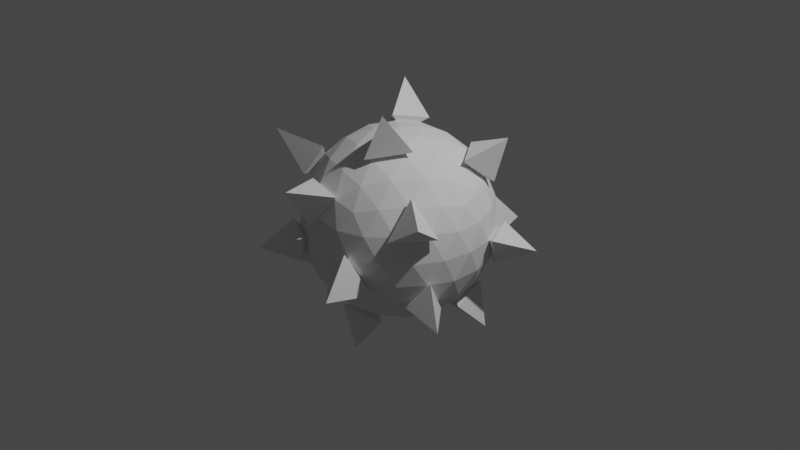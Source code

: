 # Source: spiked_ball.blend  (saved by Blender 2.80.75; exported with 4.5.12 LTS)
import bpy
from mathutils import Matrix  # noqa: F401  (used for matrix-valued properties, if any)

bpy.ops.wm.read_factory_settings(use_empty=True)
scene = bpy.context.scene
scene.name = 'Scene'

# ---- collections
col_collection = bpy.data.collections.new('Collection'); scene.collection.children.link(col_collection)

# ---- world
world_world = bpy.data.worlds.new('World'); scene.world = world_world
world_world.use_nodes = True; world_world.node_tree.nodes.clear()
_N = world_world.node_tree.nodes; _L = world_world.node_tree.links
n0 = _N.new('ShaderNodeOutputWorld'); n0.name = 'World Output'; n0.location = (300, 300)
n1 = _N.new('ShaderNodeBackground'); n1.name = 'Background'; n1.location = (10, 300)
n1.inputs[0].default_value = (0.05088, 0.05088, 0.05088, 1.0)
_L.new(n1.outputs[0], n0.inputs[0])
n0.is_active_output = True
world_world.color = (0.05088, 0.05088, 0.05088)
world_world.use_sun_shadow = False
world_world.sun_shadow_jitter_overblur = 0.0

# ---- cameras
cam_camera = bpy.data.cameras.new('Camera')
cam_camera.clip_end = 100.0
cam_camera.ortho_scale = 7.314

# ---- lights
light_light = bpy.data.lights.new('Light', 'POINT')
light_light.transmission_factor = 0.0
light_light.energy = 1000.0
light_light.shadow_soft_size = 0.1
light_light.shadow_maximum_resolution = 0.006
light_light.use_absolute_resolution = True

# ---- meshes
me_icosphere = bpy.data.meshes.new('Icosphere')
me_icosphere.from_pydata([(0.0, 0.0, -1.0), (0.7236, -0.5257, -0.4472), (-0.2764, -0.8506, -0.4472), (-0.8944, 0.0, -0.4472), (-0.2764, 0.8506, -0.4472), (0.7236, 0.5257, -0.4472), (0.2764, -0.8506, 0.4472), (-0.7236, -0.5257, 0.4472), (-0.7236, 0.5257, 0.4472), (0.2764, 0.8506, 0.4472), (0.8944, 0.0, 0.4472), (0.0, 0.0, 1.0), (-0.2328, -0.7166, -0.6575), (-0.1625, -0.5, -0.8507), (-0.07761, -0.2389, -0.9679), (0.2032, -0.1476, -0.9679), (0.4253, -0.309, -0.8507), (0.6095, -0.4429, -0.6575), (0.5319, -0.6817, -0.5023), (0.2629, -0.809, -0.5257), (-0.02964, -0.8642, -0.5023), (0.8127, 0.2952, -0.5023), (0.8506, 0.0, -0.5257), (0.8127, -0.2952, -0.5023), (0.2032, 0.1476, -0.9679), (0.4253, 0.309, -0.8507), (0.6095, 0.4429, -0.6575), (-0.7534, 0.0, -0.6575), (-0.5257, 0.0, -0.8507), (-0.2511, 0.0, -0.9679), (-0.484, -0.7166, -0.5023), (-0.6882, -0.5, -0.5257), (-0.8311, -0.2389, -0.5023), (-0.2328, 0.7166, -0.6575), (-0.1625, 0.5, -0.8507), (-0.07761, 0.2389, -0.9679), (-0.8311, 0.2389, -0.5023), (-0.6882, 0.5, -0.5257), (-0.484, 0.7166, -0.5023), (-0.02964, 0.8642, -0.5023), (0.2629, 0.809, -0.5257), (0.5319, 0.6817, -0.5023), (0.9566, -0.1476, 0.2511), (0.9511, -0.309, -1.752e-08), (0.8607, -0.4429, -0.2512), (0.8607, 0.4429, -0.2512), (0.9511, 0.309, 1.752e-08), (0.9566, 0.1476, 0.2511), (0.1552, -0.9554, 0.2512), (0.0, -1.0, -1.752e-08), (-0.1552, -0.9554, -0.2512), (0.6872, -0.6817, -0.2512), (0.5878, -0.809, 1.752e-08), (0.436, -0.8642, 0.2512), (-0.8607, -0.4429, 0.2512), (-0.9511, -0.309, -1.752e-08), (-0.9566, -0.1476, -0.2511), (-0.436, -0.8642, -0.2512), (-0.5878, -0.809, 1.752e-08), (-0.6872, -0.6817, 0.2512), (-0.6872, 0.6817, 0.2512), (-0.5878, 0.809, -1.752e-08), (-0.436, 0.8642, -0.2512), (-0.9566, 0.1476, -0.2511), (-0.9511, 0.309, 1.752e-08), (-0.8607, 0.4429, 0.2512), (0.436, 0.8642, 0.2512), (0.5878, 0.809, -1.752e-08), (0.6872, 0.6817, -0.2512), (-0.1552, 0.9554, -0.2512), (0.0, 1.0, 1.752e-08), (0.1552, 0.9554, 0.2512), (0.8311, -0.2389, 0.5023), (0.6882, -0.5, 0.5257), (0.484, -0.7166, 0.5023), (0.02964, -0.8642, 0.5023), (-0.2629, -0.809, 0.5257), (-0.5319, -0.6817, 0.5023), (-0.8127, -0.2952, 0.5023), (-0.8506, 0.0, 0.5257), (-0.8127, 0.2952, 0.5023), (-0.5319, 0.6817, 0.5023), (-0.2629, 0.809, 0.5257), (0.02964, 0.8642, 0.5023), (0.484, 0.7166, 0.5023), (0.6882, 0.5, 0.5257), (0.8311, 0.2389, 0.5023), (0.07761, -0.2389, 0.9679), (0.1625, -0.5, 0.8507), (0.2328, -0.7166, 0.6575), (0.7534, 0.0, 0.6575), (0.5257, 0.0, 0.8507), (0.2511, 0.0, 0.9679), (-0.2032, -0.1476, 0.9679), (-0.4253, -0.309, 0.8507), (-0.6095, -0.4429, 0.6575), (-0.2032, 0.1476, 0.9679), (-0.4253, 0.309, 0.8507), (-0.6095, 0.4429, 0.6575), (0.07761, 0.2389, 0.9679), (0.1625, 0.5, 0.8507), (0.2328, 0.7166, 0.6575), (0.3618, 0.2629, 0.8944), (0.6382, 0.2629, 0.7236), (0.4472, 0.5257, 0.7236), (-0.1382, 0.4253, 0.8944), (-0.05279, 0.6882, 0.7236), (-0.3618, 0.5878, 0.7236), (-0.4472, 0.0, 0.8944), (-0.6708, 0.1625, 0.7236), (-0.6708, -0.1625, 0.7236), (-0.1382, -0.4253, 0.8944), (-0.3618, -0.5878, 0.7236), (-0.05279, -0.6882, 0.7236), (0.3618, -0.2629, 0.8944), (0.4472, -0.5257, 0.7236), (0.6382, -0.2629, 0.7236), (0.8618, 0.4253, 0.2764), (0.809, 0.5878, 0.0), (0.6708, 0.6882, 0.2764), (-0.1382, 0.9511, 0.2764), (-0.309, 0.9511, -4.92e-07), (-0.4472, 0.8506, 0.2764), (-0.9472, 0.1625, 0.2764), (-1.0, -3.608e-07, 6.232e-07), (-0.9472, -0.1625, 0.2764), (-0.4472, -0.8506, 0.2764), (-0.309, -0.9511, -7.872e-07), (-0.1382, -0.9511, 0.2764), (0.6708, -0.6882, 0.2764), (0.809, -0.5878, -1.902e-06), (0.8618, -0.4253, 0.2764), (0.309, 0.9511, -2.615e-14), (0.4472, 0.8506, -0.2764), (0.1382, 0.9511, -0.2764), (-0.809, 0.5878, -7.845e-14), (-0.6708, 0.6882, -0.2764), (-0.8618, 0.4253, -0.2764), (-0.809, -0.5878, 8.031e-14), (-0.8618, -0.4253, -0.2764), (-0.6708, -0.6882, -0.2764), (0.309, -0.9511, 2.802e-14), (0.1382, -0.9511, -0.2764), (0.4472, -0.8506, -0.2764), (1.0, 0.0, 0.0), (0.9472, -0.1625, -0.2764), (0.9472, 0.1625, -0.2764), (0.3618, 0.5878, -0.7236), (0.1382, 0.4253, -0.8944), (0.05279, 0.6882, -0.7236), (-0.4472, 0.5257, -0.7236), (-0.3618, 0.2629, -0.8944), (-0.6382, 0.2629, -0.7236), (-0.6382, -0.2629, -0.7236), (-0.3618, -0.2629, -0.8944), (-0.4472, -0.5257, -0.7236), (0.6708, 0.1625, -0.7236), (0.6708, -0.1625, -0.7236), (0.4472, -7.38e-07, -0.8944), (0.05279, -0.6882, -0.7236), (0.1382, -0.4253, -0.8944), (0.3618, -0.5878, -0.7236), (-1.014, 0.3264, -0.0792), (-0.878, 0.5271, 0.2975), (-1.008, 0.1065, 0.3354), (-0.1901, 0.08963, 1.046), (-0.5233, 0.3317, 0.8696), (-0.09265, 0.5062, 0.9353), (0.6916, 0.2013, 0.7902), (0.4052, 0.5956, 0.7902), (0.7666, 0.557, 0.4934), (-0.3261, 0.2369, -0.9911), (-0.7406, 0.2369, -0.7349), (-0.4542, 0.6312, -0.7349), (0.3824, 0.3264, -0.942), (0.6588, 0.5271, -0.6523), (0.7507, 0.1065, -0.7514), (0.8987, 0.4636, -0.3388), (1.034, 0.2629, 0.03794), (0.8211, 0.681, 0.03794), (0.6738, -0.7908, 0.2529), (0.6999, -0.5085, 0.6269), (0.9603, -0.3965, 0.2529), (0.8606, -0.2528, -0.5733), (0.7269, -0.5986, -0.4907), (0.9325, -0.4743, -0.1965), (-0.2284, -0.576, -0.8696), (-0.1011, -0.1843, -1.046), (0.2226, -0.464, -0.9353), (-0.6756, -0.576, -0.5932), (-0.8899, -0.1843, -0.558), (-0.9361, -0.464, -0.2192), (-0.5928, -0.4743, 0.7462), (-0.7639, -0.5986, 0.4307), (-0.8976, -0.2528, 0.5133), (0.02649, -0.2085, 1.046), (0.1538, -0.6002, 0.8696), (0.4528, -0.2445, 0.9353), (0.0734, -1.014, -0.3318), (0.5369, -0.8639, -0.3318), (0.3296, -1.014, 0.08275), (-0.4545, -0.9033, -0.3388), (-0.6822, -0.8206, 0.03794), (-0.264, -1.034, 0.03794), (0.09975, -0.9033, 0.558), (-0.339, -0.8206, 0.5932), (-0.152, -1.034, 0.2192), (-0.5476, 0.7104, -0.5733), (-0.2362, 0.9115, -0.4907), (-0.4756, 0.9318, -0.1966), (0.5369, 0.8639, -0.3318), (0.0734, 1.014, -0.3318), (0.3296, 1.014, 0.08275), (-0.3296, 1.015, -0.08275), (-0.5369, 0.8639, 0.3318), (-0.0734, 1.014, 0.3318), (-1.113, -0.6479, 0.8407), (-1.341, 0.4419, 0.2544), (-1.155, -0.5682, -0.6328), (-0.5881, 1.177, -0.5796), (-0.7034, 0.5111, -1.138), (-0.04921, -0.5682, -1.316), (-0.6479, -1.274, -0.119), (0.4347, -1.338, -0.2687), (-0.1833, -1.274, 0.6328), (1.08, -0.7845, 0.522), (1.168, -0.6067, -0.5796), (0.8272, 0.4419, -1.086), (0.4347, 1.338, -0.2687), (-0.4347, 1.338, 0.2687), (-0.3738, 0.4307, 1.316), (0.2942, -0.4886, 1.316), (0.8606, 0.6253, 0.9603), (1.273, 0.6502, -0.119)], [], [(0, 15, 14), (1, 17, 23), (0, 14, 29), (0, 29, 35), (0, 35, 24), (23, 44, 185, 183), (2, 20, 50), (3, 32, 56), (38, 62, 209, 207), (5, 41, 68), (1, 44, 51), (2, 50, 57), (3, 56, 63), (4, 62, 69), (5, 68, 45), (6, 74, 89), (7, 77, 95), (8, 80, 98), (9, 83, 101), (10, 86, 90), (92, 99, 11), (91, 102, 92), (90, 103, 91), (92, 102, 99), (102, 100, 99), (91, 103, 102), (103, 104, 102), (102, 104, 100), (104, 101, 100), (90, 86, 103), (86, 85, 103), (85, 104, 169, 170), (85, 84, 104), (104, 84, 101), (84, 9, 101), (99, 96, 11), (100, 105, 99), (101, 106, 100), (99, 105, 96), (96, 105, 167, 165), (100, 106, 105), (106, 107, 105), (105, 107, 97), (107, 98, 97), (101, 83, 106), (83, 82, 106), (106, 82, 107), (82, 81, 107), (107, 81, 98), (81, 8, 98), (96, 93, 11), (97, 108, 96), (98, 109, 97), (96, 108, 93), (108, 94, 93), (97, 109, 108), (109, 110, 108), (108, 110, 94), (110, 95, 94), (98, 80, 109), (80, 79, 109), (109, 79, 110), (79, 78, 110), (110, 78, 95), (95, 78, 194, 192), (93, 87, 11), (94, 111, 93), (95, 112, 94), (93, 111, 87), (111, 88, 87), (94, 112, 111), (112, 113, 111), (111, 113, 88), (113, 89, 88), (95, 77, 112), (77, 76, 112), (112, 76, 113), (76, 75, 113), (113, 75, 89), (75, 6, 89), (87, 92, 11), (114, 87, 195, 197), (89, 115, 88), (87, 114, 92), (114, 91, 92), (88, 115, 114), (115, 116, 114), (114, 116, 91), (116, 90, 91), (89, 74, 115), (74, 73, 115), (115, 73, 116), (73, 72, 116), (116, 72, 90), (72, 10, 90), (47, 86, 10), (46, 117, 47), (118, 46, 178, 179), (47, 117, 86), (117, 85, 86), (46, 118, 117), (118, 119, 117), (117, 119, 85), (119, 84, 85), (45, 68, 118), (68, 67, 118), (118, 67, 119), (67, 66, 119), (119, 66, 84), (66, 9, 84), (71, 83, 9), (70, 120, 71), (69, 121, 70), (71, 120, 83), (120, 82, 83), (70, 121, 120), (122, 120, 215, 214), (120, 122, 82), (122, 81, 82), (69, 62, 121), (62, 61, 121), (121, 61, 122), (61, 60, 122), (122, 60, 81), (60, 8, 81), (65, 80, 8), (123, 65, 163, 164), (63, 124, 64), (65, 123, 80), (123, 79, 80), (64, 124, 123), (124, 125, 123), (123, 125, 79), (125, 78, 79), (63, 56, 124), (56, 55, 124), (124, 55, 125), (55, 54, 125), (125, 54, 78), (54, 7, 78), (59, 77, 7), (58, 126, 59), (127, 58, 202, 203), (59, 126, 77), (126, 76, 77), (58, 127, 126), (127, 128, 126), (126, 128, 76), (76, 128, 206, 205), (57, 50, 127), (50, 49, 127), (127, 49, 128), (49, 48, 128), (128, 48, 75), (48, 6, 75), (53, 74, 6), (52, 129, 53), (51, 130, 52), (53, 129, 74), (129, 73, 74), (52, 130, 129), (130, 131, 129), (131, 73, 181, 182), (131, 72, 73), (51, 44, 130), (44, 43, 130), (130, 43, 131), (43, 42, 131), (131, 42, 72), (42, 10, 72), (66, 71, 9), (67, 132, 66), (68, 133, 67), (66, 132, 71), (132, 70, 71), (67, 133, 132), (134, 132, 212, 211), (132, 134, 70), (134, 69, 70), (68, 41, 133), (41, 40, 133), (133, 40, 134), (40, 39, 134), (134, 39, 69), (39, 4, 69), (60, 65, 8), (61, 135, 60), (62, 136, 61), (60, 135, 65), (135, 64, 65), (61, 136, 135), (136, 137, 135), (135, 137, 64), (137, 63, 64), (62, 38, 136), (38, 37, 136), (136, 37, 137), (37, 36, 137), (137, 36, 63), (36, 3, 63), (54, 59, 7), (55, 138, 54), (56, 139, 55), (54, 138, 59), (138, 58, 59), (55, 139, 138), (139, 140, 138), (138, 140, 58), (140, 57, 58), (56, 32, 139), (31, 139, 191, 189), (139, 31, 140), (31, 30, 140), (140, 30, 57), (30, 2, 57), (48, 53, 6), (49, 141, 48), (50, 142, 49), (48, 141, 53), (141, 52, 53), (49, 142, 141), (143, 141, 200, 199), (141, 143, 52), (143, 51, 52), (50, 20, 142), (20, 19, 142), (142, 19, 143), (19, 18, 143), (143, 18, 51), (18, 1, 51), (42, 47, 10), (43, 144, 42), (44, 145, 43), (42, 144, 47), (144, 46, 47), (43, 145, 144), (145, 146, 144), (144, 146, 46), (146, 45, 46), (44, 23, 145), (23, 22, 145), (145, 22, 146), (22, 21, 146), (146, 21, 45), (21, 5, 45), (26, 41, 5), (25, 147, 26), (24, 148, 25), (26, 147, 41), (147, 40, 41), (25, 148, 147), (148, 149, 147), (147, 149, 40), (149, 39, 40), (24, 35, 148), (35, 34, 148), (148, 34, 149), (34, 33, 149), (149, 33, 39), (33, 4, 39), (33, 38, 4), (34, 150, 33), (35, 151, 34), (33, 150, 38), (150, 37, 38), (34, 151, 150), (152, 150, 173, 172), (150, 152, 37), (152, 36, 37), (35, 29, 151), (29, 28, 151), (151, 28, 152), (28, 27, 152), (152, 27, 36), (27, 3, 36), (27, 32, 3), (28, 153, 27), (29, 154, 28), (27, 153, 32), (153, 31, 32), (28, 154, 153), (154, 155, 153), (153, 155, 31), (155, 30, 31), (29, 14, 154), (14, 13, 154), (154, 13, 155), (13, 12, 155), (155, 12, 30), (12, 2, 30), (21, 26, 5), (22, 156, 21), (23, 157, 22), (21, 156, 26), (26, 156, 176, 175), (22, 157, 156), (157, 158, 156), (156, 158, 25), (158, 24, 25), (23, 17, 157), (17, 16, 157), (157, 16, 158), (16, 15, 158), (158, 15, 24), (15, 0, 24), (12, 20, 2), (13, 159, 12), (160, 13, 186, 188), (12, 159, 20), (159, 19, 20), (13, 160, 159), (160, 161, 159), (159, 161, 19), (161, 18, 19), (14, 15, 160), (15, 16, 160), (160, 16, 161), (16, 17, 161), (161, 17, 18), (17, 1, 18), (164, 163, 217), (64, 123, 164, 162), (65, 64, 162, 163), (165, 167, 230), (105, 97, 166, 167), (97, 96, 165, 166), (170, 169, 232), (103, 85, 170, 168), (104, 103, 168, 169), (172, 173, 220), (150, 151, 171, 173), (151, 152, 172, 171), (175, 176, 227), (156, 25, 174, 176), (25, 26, 175, 174), (179, 178, 233), (45, 118, 179, 177), (46, 45, 177, 178), (182, 181, 225), (129, 131, 182, 180), (73, 129, 180, 181), (183, 185, 226), (44, 1, 184, 185), (1, 23, 183, 184), (188, 186, 221), (14, 160, 188, 187), (13, 14, 187, 186), (189, 191, 218), (139, 32, 190, 191), (32, 31, 189, 190), (192, 194, 216), (78, 7, 193, 194), (7, 95, 192, 193), (197, 195, 231), (88, 114, 197, 196), (87, 88, 196, 195), (199, 200, 223), (141, 142, 198, 200), (142, 143, 199, 198), (203, 202, 222), (57, 127, 203, 201), (58, 57, 201, 202), (205, 206, 224), (128, 75, 204, 206), (75, 76, 205, 204), (207, 209, 219), (62, 4, 208, 209), (4, 38, 207, 208), (211, 212, 228), (132, 133, 210, 212), (133, 134, 211, 210), (214, 215, 229), (120, 121, 213, 215), (121, 122, 214, 213), (194, 193, 216), (193, 192, 216), (162, 164, 217), (163, 162, 217), (191, 190, 218), (190, 189, 218), (209, 208, 219), (208, 207, 219), (173, 171, 220), (171, 172, 220), (187, 188, 221), (186, 187, 221), (201, 203, 222), (202, 201, 222), (200, 198, 223), (198, 199, 223), (206, 204, 224), (204, 205, 224), (180, 182, 225), (181, 180, 225), (185, 184, 226), (184, 183, 226), (176, 174, 227), (174, 175, 227), (212, 210, 228), (210, 211, 228), (215, 213, 229), (213, 214, 229), (167, 166, 230), (166, 165, 230), (196, 197, 231), (195, 196, 231), (168, 170, 232), (169, 168, 232), (177, 179, 233), (178, 177, 233)])
_uv = me_icosphere.uv_layers.new(name='UVMap')
_uv.uv.foreach_set('vector', [0.4631, 0.8075, 0.4853, 0.7363, 0.5367, 0.7994, 0.5188, 0.4877, 0.5109, 0.5621, 0.481, 0.4962, 0.4631, 0.8075, 0.5367, 0.7994, 0.4905, 0.8806, 0.4631, 0.8075, 0.4905, 0.8806, 0.3855, 0.8299, 0.4631, 0.8075, 0.3855, 0.8299, 0.4204, 0.7498, 0.481, 0.4962, 0.5027, 0.4186, 0.5035, 0.3982, 0.4727, 0.5081, 0.6744, 0.6298, 0.6351, 0.605, 0.673, 0.5535, 0.8838, 0.7879, 0.8165, 0.7834, 0.862, 0.7173, 0.1633, 0.7485, 0.157, 0.6607, 0.151, 0.6433, 0.158, 0.7678, 0.3541, 0.5216, 0.3245, 0.5697, 0.322, 0.4816, 0.5188, 0.4877, 0.5027, 0.4186, 0.5473, 0.4369, 0.6744, 0.6298, 0.673, 0.5535, 0.7125, 0.5998, 0.8838, 0.7879, 0.862, 0.7173, 0.9228, 0.7301, 0.1987, 0.6929, 0.157, 0.6607, 0.2004, 0.6174, 0.3541, 0.5216, 0.322, 0.4816, 0.3631, 0.4482, 0.668, 0.2972, 0.632, 0.2414, 0.7004, 0.2367, 0.8251, 0.4702, 0.7952, 0.4217, 0.8402, 0.4, 0.05057, 0.5044, 0.01289, 0.4959, 0.04281, 0.4302, 0.205, 0.3637, 0.1661, 0.3882, 0.1788, 0.3028, 0.4113, 0.2052, 0.3447, 0.2108, 0.3894, 0.132, 0.02648, 0.1123, 0.06972, 0.1941, -0.003419, 0.1847, 0.247, 0.06204, 0.1518, 0.1466, 0.02648, 0.1123, 0.3894, 0.132, 0.2749, 0.155, 0.247, 0.06204, 0.02648, 0.1123, 0.1518, 0.1466, 0.06972, 0.1941, 0.1518, 0.1466, 0.1357, 0.2388, 0.06972, 0.1941, 0.247, 0.06204, 0.2749, 0.155, 0.1518, 0.1466, 0.2749, 0.155, 0.2091, 0.2258, 0.1518, 0.1466, 0.1518, 0.1466, 0.2091, 0.2258, 0.1357, 0.2388, 0.2091, 0.2258, 0.1788, 0.3028, 0.1357, 0.2388, 0.3894, 0.132, 0.3447, 0.2108, 0.2749, 0.155, 0.3447, 0.2108, 0.2797, 0.2485, 0.2749, 0.155, 0.2797, 0.2485, 0.2091, 0.2258, 0.1934, 0.237, 0.2883, 0.2668, 0.2797, 0.2485, 0.2339, 0.3066, 0.2091, 0.2258, 0.2091, 0.2258, 0.2339, 0.3066, 0.1788, 0.3028, 0.2339, 0.3066, 0.205, 0.3637, 0.1788, 0.3028, 0.06972, 0.1941, 0.01786, 0.2562, -0.003419, 0.1847, 0.1357, 0.2388, 0.07631, 0.282, 0.06972, 0.1941, 0.1788, 0.3028, 0.1284, 0.3318, 0.1357, 0.2388, 0.06972, 0.1941, 0.07631, 0.282, 0.01786, 0.2562, 0.01786, 0.2562, 0.07631, 0.282, 0.09074, 0.2803, 0.006029, 0.243, 0.1357, 0.2388, 0.1284, 0.3318, 0.07631, 0.282, 0.1284, 0.3318, 0.08055, 0.379, 0.07631, 0.282, 0.07631, 0.282, 0.08055, 0.379, 0.0324, 0.3428, 0.08055, 0.379, 0.04281, 0.4302, 0.0324, 0.3428, 0.1788, 0.3028, 0.1661, 0.3882, 0.1284, 0.3318, 0.1661, 0.3882, 0.1235, 0.4249, 0.1284, 0.3318, 0.1284, 0.3318, 0.1235, 0.4249, 0.08055, 0.379, 0.1235, 0.4249, 0.08354, 0.467, 0.08055, 0.379, 0.08055, 0.379, 0.08354, 0.467, 0.04281, 0.4302, 0.08354, 0.467, 0.05057, 0.5044, 0.04281, 0.4302, 0.9574, 0.2562, 0.8926, 0.2416, 0.9361, 0.1847, 0.9719, 0.3428, 0.9183, 0.3213, 0.9574, 0.2562, 0.04281, 0.4302, -0.001864, 0.4124, 0.0324, 0.3428, 0.9574, 0.2562, 0.9183, 0.3213, 0.8926, 0.2416, 0.9183, 0.3213, 0.8616, 0.3187, 0.8926, 0.2416, 0.9719, 0.3428, 0.9377, 0.4124, 0.9183, 0.3213, 0.9377, 0.4124, 0.8869, 0.4013, 0.9183, 0.3213, 0.9183, 0.3213, 0.8869, 0.4013, 0.8616, 0.3187, 0.8869, 0.4013, 0.8402, 0.4, 0.8616, 0.3187, 0.04281, 0.4302, 0.01289, 0.4959, -0.001864, 0.4124, 0.9524, 0.4959, 0.9079, 0.4858, 0.9377, 0.4124, 0.9377, 0.4124, 0.9079, 0.4858, 0.8869, 0.4013, 0.9079, 0.4858, 0.8632, 0.4767, 0.8869, 0.4013, 0.8869, 0.4013, 0.8632, 0.4767, 0.8402, 0.4, 0.8402, 0.4, 0.8632, 0.4767, 0.8716, 0.4883, 0.8391, 0.3796, 0.8926, 0.2416, 0.8585, 0.1608, 0.9361, 0.1847, 0.8616, 0.3187, 0.8251, 0.2417, 0.8926, 0.2416, 0.8402, 0.4, 0.8066, 0.3355, 0.8616, 0.3187, 0.8926, 0.2416, 0.8251, 0.2417, 0.8585, 0.1608, 0.8251, 0.2417, 0.7624, 0.1802, 0.8585, 0.1608, 0.8616, 0.3187, 0.8066, 0.3355, 0.8251, 0.2417, 0.8066, 0.3355, 0.7587, 0.2743, 0.8251, 0.2417, 0.8251, 0.2417, 0.7587, 0.2743, 0.7624, 0.1802, 0.7587, 0.2743, 0.7004, 0.2367, 0.7624, 0.1802, 0.8402, 0.4, 0.7952, 0.4217, 0.8066, 0.3355, 0.7952, 0.4217, 0.7567, 0.3686, 0.8066, 0.3355, 0.8066, 0.3355, 0.7567, 0.3686, 0.7587, 0.2743, 0.7567, 0.3686, 0.7119, 0.324, 0.7587, 0.2743, 0.7587, 0.2743, 0.7119, 0.324, 0.7004, 0.2367, 0.7119, 0.324, 0.668, 0.2972, 0.7004, 0.2367, 0.8585, 0.1608, 0.966, 0.1123, 0.9361, 0.1847, 0.7765, 0.08653, 0.8585, 0.1608, 0.876, 0.1741, 0.7477, 0.06682, 0.7004, 0.2367, 0.661, 0.1584, 0.7624, 0.1802, 0.8585, 0.1608, 0.7765, 0.08653, 0.966, 0.1123, 0.7765, 0.08653, 0.9553, 0.07489, 0.966, 0.1123, 0.7624, 0.1802, 0.661, 0.1584, 0.7765, 0.08653, 0.661, 0.1584, 0.5361, 0.1017, 0.7765, 0.08653, 0.7765, 0.08653, 0.5361, 0.1017, 0.9553, 0.07489, 0.5361, 0.1017, 0.3894, 0.132, 0.247, 0.06204, 0.7004, 0.2367, 0.632, 0.2414, 0.661, 0.1584, 0.632, 0.2414, 0.5678, 0.1929, 0.661, 0.1584, 0.661, 0.1584, 0.5678, 0.1929, 0.5361, 0.1017, 0.5678, 0.1929, 0.4798, 0.1808, 0.5361, 0.1017, 0.5361, 0.1017, 0.4798, 0.1808, 0.3894, 0.132, 0.4798, 0.1808, 0.4113, 0.2052, 0.3894, 0.132, 0.3903, 0.2759, 0.3447, 0.2108, 0.4113, 0.2052, 0.3748, 0.3616, 0.3342, 0.2977, 0.3903, 0.2759, 0.3271, 0.3942, 0.3748, 0.3616, 0.3837, 0.3461, 0.3156, 0.3924, 0.3903, 0.2759, 0.3342, 0.2977, 0.3447, 0.2108, 0.3342, 0.2977, 0.2797, 0.2485, 0.3447, 0.2108, 0.3748, 0.3616, 0.3271, 0.3942, 0.3342, 0.2977, 0.3271, 0.3942, 0.282, 0.3419, 0.3342, 0.2977, 0.3342, 0.2977, 0.282, 0.3419, 0.2797, 0.2485, 0.282, 0.3419, 0.2339, 0.3066, 0.2797, 0.2485, 0.3631, 0.4482, 0.322, 0.4816, 0.3271, 0.3942, 0.322, 0.4816, 0.2835, 0.4354, 0.3271, 0.3942, 0.3271, 0.3942, 0.2835, 0.4354, 0.282, 0.3419, 0.2835, 0.4354, 0.2426, 0.3934, 0.282, 0.3419, 0.282, 0.3419, 0.2426, 0.3934, 0.2339, 0.3066, 0.2426, 0.3934, 0.205, 0.3637, 0.2339, 0.3066, 0.2036, 0.4392, 0.1661, 0.3882, 0.205, 0.3637, 0.202, 0.5283, 0.1632, 0.4759, 0.2036, 0.4392, 0.2004, 0.6174, 0.1602, 0.5729, 0.202, 0.5283, 0.2036, 0.4392, 0.1632, 0.4759, 0.1661, 0.3882, 0.1632, 0.4759, 0.1235, 0.4249, 0.1661, 0.3882, 0.202, 0.5283, 0.1602, 0.5729, 0.1632, 0.4759, 0.1194, 0.5181, 0.1632, 0.4759, 0.1697, 0.4569, 0.1079, 0.5161, 0.1632, 0.4759, 0.1194, 0.5181, 0.1235, 0.4249, 0.1194, 0.5181, 0.08354, 0.467, 0.1235, 0.4249, 0.2004, 0.6174, 0.157, 0.6607, 0.1602, 0.5729, 0.157, 0.6607, 0.1152, 0.6114, 0.1602, 0.5729, 0.1602, 0.5729, 0.1152, 0.6114, 0.1194, 0.5181, 0.1152, 0.6114, 0.07901, 0.5549, 0.1194, 0.5181, 0.1194, 0.5181, 0.07901, 0.5549, 0.08354, 0.467, 0.07901, 0.5549, 0.05057, 0.5044, 0.08354, 0.467, 0.0346, 0.5733, 0.01289, 0.4959, 0.05057, 0.5044, 0.9285, 0.5705, 0.9741, 0.5733, 0.983, 0.562, 0.9192, 0.558, 0.9228, 0.7301, 0.8982, 0.6506, 0.9524, 0.6535, 0.9741, 0.5733, 0.9285, 0.5705, 0.9524, 0.4959, 0.9285, 0.5705, 0.9079, 0.4858, 0.9524, 0.4959, 0.9524, 0.6535, 0.8982, 0.6506, 0.9285, 0.5705, 0.8982, 0.6506, 0.8786, 0.5598, 0.9285, 0.5705, 0.9285, 0.5705, 0.8786, 0.5598, 0.9079, 0.4858, 0.8786, 0.5598, 0.8632, 0.4767, 0.9079, 0.4858, 0.9228, 0.7301, 0.862, 0.7173, 0.8982, 0.6506, 0.862, 0.7173, 0.846, 0.6313, 0.8982, 0.6506, 0.8982, 0.6506, 0.846, 0.6313, 0.8786, 0.5598, 0.846, 0.6313, 0.8342, 0.5443, 0.8786, 0.5598, 0.8786, 0.5598, 0.8342, 0.5443, 0.8632, 0.4767, 0.8342, 0.5443, 0.8251, 0.4702, 0.8632, 0.4767, 0.7927, 0.5106, 0.7952, 0.4217, 0.8251, 0.4702, 0.7539, 0.5573, 0.7552, 0.4629, 0.7927, 0.5106, 0.7123, 0.511, 0.7539, 0.5573, 0.7652, 0.557, 0.7067, 0.492, 0.7927, 0.5106, 0.7552, 0.4629, 0.7952, 0.4217, 0.7552, 0.4629, 0.7567, 0.3686, 0.7952, 0.4217, 0.7539, 0.5573, 0.7123, 0.511, 0.7552, 0.4629, 0.7123, 0.511, 0.7121, 0.4128, 0.7552, 0.4629, 0.7552, 0.4629, 0.7121, 0.4128, 0.7567, 0.3686, 0.7567, 0.3686, 0.7121, 0.4128, 0.7065, 0.4319, 0.7688, 0.3705, 0.7125, 0.5998, 0.673, 0.5535, 0.7123, 0.511, 0.673, 0.5535, 0.6715, 0.4634, 0.7123, 0.511, 0.7123, 0.511, 0.6715, 0.4634, 0.7121, 0.4128, 0.6715, 0.4634, 0.6698, 0.3734, 0.7121, 0.4128, 0.7121, 0.4128, 0.6698, 0.3734, 0.7119, 0.324, 0.6698, 0.3734, 0.668, 0.2972, 0.7119, 0.324, 0.6258, 0.3299, 0.632, 0.2414, 0.668, 0.2972, 0.5837, 0.3798, 0.578, 0.2861, 0.6258, 0.3299, 0.5473, 0.4369, 0.534, 0.3518, 0.5837, 0.3798, 0.6258, 0.3299, 0.578, 0.2861, 0.632, 0.2414, 0.578, 0.2861, 0.5678, 0.1929, 0.632, 0.2414, 0.5837, 0.3798, 0.534, 0.3518, 0.578, 0.2861, 0.534, 0.3518, 0.5135, 0.2597, 0.578, 0.2861, 0.5135, 0.2597, 0.5678, 0.1929, 0.5766, 0.1727, 0.499, 0.2692, 0.5135, 0.2597, 0.4798, 0.1808, 0.5678, 0.1929, 0.5473, 0.4369, 0.5027, 0.4186, 0.534, 0.3518, 0.5027, 0.4186, 0.4808, 0.3385, 0.534, 0.3518, 0.534, 0.3518, 0.4808, 0.3385, 0.5135, 0.2597, 0.4808, 0.3385, 0.4507, 0.2623, 0.5135, 0.2597, 0.5135, 0.2597, 0.4507, 0.2623, 0.4798, 0.1808, 0.4507, 0.2623, 0.4113, 0.2052, 0.4798, 0.1808, 0.2426, 0.3934, 0.2036, 0.4392, 0.205, 0.3637, 0.2835, 0.4354, 0.2425, 0.4813, 0.2426, 0.3934, 0.322, 0.4816, 0.2849, 0.5288, 0.2835, 0.4354, 0.2426, 0.3934, 0.2425, 0.4813, 0.2036, 0.4392, 0.2425, 0.4813, 0.202, 0.5283, 0.2036, 0.4392, 0.2835, 0.4354, 0.2849, 0.5288, 0.2425, 0.4813, 0.2423, 0.5784, 0.2425, 0.4813, 0.2366, 0.4614, 0.236, 0.5982, 0.2425, 0.4813, 0.2423, 0.5784, 0.202, 0.5283, 0.2423, 0.5784, 0.2004, 0.6174, 0.202, 0.5283, 0.322, 0.4816, 0.3245, 0.5697, 0.2849, 0.5288, 0.3245, 0.5697, 0.2862, 0.6223, 0.2849, 0.5288, 0.2849, 0.5288, 0.2862, 0.6223, 0.2423, 0.5784, 0.2862, 0.6223, 0.242, 0.6663, 0.2423, 0.5784, 0.2423, 0.5784, 0.242, 0.6663, 0.2004, 0.6174, 0.242, 0.6663, 0.1987, 0.6929, 0.2004, 0.6174, 0.07901, 0.5549, 0.0346, 0.5733, 0.05057, 0.5044, 0.1152, 0.6114, 0.06594, 0.6396, 0.07901, 0.5549, 0.157, 0.6607, 0.1098, 0.7046, 0.1152, 0.6114, 0.07901, 0.5549, 0.06594, 0.6396, 0.0346, 0.5733, 0.06594, 0.6396, 0.0129, 0.6535, 0.0346, 0.5733, 0.1152, 0.6114, 0.1098, 0.7046, 0.06594, 0.6396, 0.1098, 0.7046, 0.04598, 0.7317, 0.06594, 0.6396, 0.06594, 0.6396, 0.04598, 0.7317, 0.0129, 0.6535, 0.9855, 0.7317, 0.9228, 0.7301, 0.9524, 0.6535, 0.157, 0.6607, 0.1633, 0.7485, 0.1098, 0.7046, 0.1633, 0.7485, 0.1004, 0.7976, 0.1098, 0.7046, 0.1098, 0.7046, 0.1004, 0.7976, 0.04598, 0.7317, 0.1004, 0.7976, 0.01338, 0.8112, 0.04598, 0.7317, 0.9855, 0.7317, 0.9529, 0.8112, 0.9228, 0.7301, 0.9529, 0.8112, 0.8838, 0.7879, 0.9228, 0.7301, 0.8342, 0.5443, 0.7927, 0.5106, 0.8251, 0.4702, 0.846, 0.6313, 0.798, 0.5988, 0.8342, 0.5443, 0.862, 0.7173, 0.8054, 0.696, 0.846, 0.6313, 0.8342, 0.5443, 0.798, 0.5988, 0.7927, 0.5106, 0.798, 0.5988, 0.7539, 0.5573, 0.7927, 0.5106, 0.846, 0.6313, 0.8054, 0.696, 0.798, 0.5988, 0.8054, 0.696, 0.7524, 0.6517, 0.798, 0.5988, 0.798, 0.5988, 0.7524, 0.6517, 0.7539, 0.5573, 0.7524, 0.6517, 0.7125, 0.5998, 0.7539, 0.5573, 0.862, 0.7173, 0.8165, 0.7834, 0.8054, 0.696, 0.7503, 0.746, 0.8054, 0.696, 0.8103, 0.6755, 0.7338, 0.7434, 0.8054, 0.696, 0.7503, 0.746, 0.7524, 0.6517, 0.7503, 0.746, 0.7037, 0.6876, 0.7524, 0.6517, 0.7524, 0.6517, 0.7037, 0.6876, 0.7125, 0.5998, 0.7037, 0.6876, 0.6744, 0.6298, 0.7125, 0.5998, 0.6698, 0.3734, 0.6258, 0.3299, 0.668, 0.2972, 0.6715, 0.4634, 0.6292, 0.4184, 0.6698, 0.3734, 0.673, 0.5535, 0.6323, 0.5163, 0.6715, 0.4634, 0.6698, 0.3734, 0.6292, 0.4184, 0.6258, 0.3299, 0.6292, 0.4184, 0.5837, 0.3798, 0.6258, 0.3299, 0.6715, 0.4634, 0.6323, 0.5163, 0.6292, 0.4184, 0.5881, 0.4738, 0.6292, 0.4184, 0.6347, 0.3978, 0.5765, 0.4758, 0.6292, 0.4184, 0.5881, 0.4738, 0.5837, 0.3798, 0.5881, 0.4738, 0.5473, 0.4369, 0.5837, 0.3798, 0.673, 0.5535, 0.6351, 0.605, 0.6323, 0.5163, 0.6351, 0.605, 0.5922, 0.5677, 0.6323, 0.5163, 0.6323, 0.5163, 0.5922, 0.5677, 0.5881, 0.4738, 0.5922, 0.5677, 0.5519, 0.5253, 0.5881, 0.4738, 0.5881, 0.4738, 0.5519, 0.5253, 0.5473, 0.4369, 0.5519, 0.5253, 0.5188, 0.4877, 0.5473, 0.4369, 0.4507, 0.2623, 0.3903, 0.2759, 0.4113, 0.2052, 0.4808, 0.3385, 0.4266, 0.342, 0.4507, 0.2623, 0.5027, 0.4186, 0.457, 0.4216, 0.4808, 0.3385, 0.4507, 0.2623, 0.4266, 0.342, 0.3903, 0.2759, 0.4266, 0.342, 0.3748, 0.3616, 0.3903, 0.2759, 0.4808, 0.3385, 0.457, 0.4216, 0.4266, 0.342, 0.457, 0.4216, 0.4073, 0.4325, 0.4266, 0.342, 0.4266, 0.342, 0.4073, 0.4325, 0.3748, 0.3616, 0.4073, 0.4325, 0.3631, 0.4482, 0.3748, 0.3616, 0.5027, 0.4186, 0.481, 0.4962, 0.457, 0.4216, 0.481, 0.4962, 0.4365, 0.5062, 0.457, 0.4216, 0.457, 0.4216, 0.4365, 0.5062, 0.4073, 0.4325, 0.4365, 0.5062, 0.3919, 0.5153, 0.4073, 0.4325, 0.4073, 0.4325, 0.3919, 0.5153, 0.3631, 0.4482, 0.3919, 0.5153, 0.3541, 0.5216, 0.3631, 0.4482, 0.369, 0.5915, 0.3245, 0.5697, 0.3541, 0.5216, 0.3901, 0.6726, 0.3356, 0.6553, 0.369, 0.5915, 0.4204, 0.7498, 0.3535, 0.7488, 0.3901, 0.6726, 0.369, 0.5915, 0.3356, 0.6553, 0.3245, 0.5697, 0.3356, 0.6553, 0.2862, 0.6223, 0.3245, 0.5697, 0.3901, 0.6726, 0.3535, 0.7488, 0.3356, 0.6553, 0.3535, 0.7488, 0.2881, 0.7158, 0.3356, 0.6553, 0.3356, 0.6553, 0.2881, 0.7158, 0.2862, 0.6223, 0.2881, 0.7158, 0.242, 0.6663, 0.2862, 0.6223, 0.4204, 0.7498, 0.3855, 0.8299, 0.3535, 0.7488, 0.3855, 0.8299, 0.2914, 0.8094, 0.3535, 0.7488, 0.3535, 0.7488, 0.2914, 0.8094, 0.2881, 0.7158, 0.2914, 0.8094, 0.2306, 0.753, 0.2881, 0.7158, 0.2881, 0.7158, 0.2306, 0.753, 0.242, 0.6663, 0.2306, 0.753, 0.1987, 0.6929, 0.242, 0.6663, 0.2306, 0.753, 0.1633, 0.7485, 0.1987, 0.6929, 0.2914, 0.8094, 0.1923, 0.831, 0.2306, 0.753, 0.3855, 0.8299, 0.3029, 0.9029, 0.2914, 0.8094, 0.2306, 0.753, 0.1923, 0.831, 0.1633, 0.7485, 0.1923, 0.831, 0.1004, 0.7976, 0.1633, 0.7485, 0.2914, 0.8094, 0.3029, 0.9029, 0.1923, 0.831, 0.07222, 0.8891, 0.1923, 0.831, 0.194, 0.808, 0.0335, 0.8789, 0.1923, 0.831, 0.07222, 0.8891, 0.1004, 0.7976, 0.07222, 0.8891, 0.01338, 0.8112, 0.1004, 0.7976, 0.3855, 0.8299, 0.4905, 0.8806, 0.3029, 0.9029, 0.4905, 0.8806, 0.7183, 0.9336, 0.3029, 0.9029, 0.3029, 0.9029, 0.7183, 0.9336, 0.9237, 0.9019, 0.7183, 0.9336, 0.8634, 0.8618, 0.9237, 0.9019, 0.9237, 0.9019, 0.8634, 0.8618, 0.9529, 0.8112, 0.8634, 0.8618, 0.8838, 0.7879, 0.9529, 0.8112, 0.8634, 0.8618, 0.8165, 0.7834, 0.8838, 0.7879, 0.7183, 0.9336, 0.7458, 0.8402, 0.8634, 0.8618, 0.4905, 0.8806, 0.6194, 0.8483, 0.7183, 0.9336, 0.8634, 0.8618, 0.7458, 0.8402, 0.8165, 0.7834, 0.7458, 0.8402, 0.7503, 0.746, 0.8165, 0.7834, 0.7183, 0.9336, 0.6194, 0.8483, 0.7458, 0.8402, 0.6194, 0.8483, 0.6785, 0.769, 0.7458, 0.8402, 0.7458, 0.8402, 0.6785, 0.769, 0.7503, 0.746, 0.6785, 0.769, 0.7037, 0.6876, 0.7503, 0.746, 0.4905, 0.8806, 0.5367, 0.7994, 0.6194, 0.8483, 0.5367, 0.7994, 0.6039, 0.7554, 0.6194, 0.8483, 0.6194, 0.8483, 0.6039, 0.7554, 0.6785, 0.769, 0.6039, 0.7554, 0.6478, 0.6913, 0.6785, 0.769, 0.6785, 0.769, 0.6478, 0.6913, 0.7037, 0.6876, 0.6478, 0.6913, 0.6744, 0.6298, 0.7037, 0.6876, 0.3919, 0.5153, 0.369, 0.5915, 0.3541, 0.5216, 0.4365, 0.5062, 0.4155, 0.5905, 0.3919, 0.5153, 0.481, 0.4962, 0.4662, 0.5797, 0.4365, 0.5062, 0.3919, 0.5153, 0.4155, 0.5905, 0.369, 0.5915, 0.369, 0.5915, 0.4155, 0.5905, 0.4249, 0.5781, 0.3602, 0.5796, 0.4365, 0.5062, 0.4662, 0.5797, 0.4155, 0.5905, 0.4662, 0.5797, 0.4465, 0.6706, 0.4155, 0.5905, 0.4155, 0.5905, 0.4465, 0.6706, 0.3901, 0.6726, 0.4465, 0.6706, 0.4204, 0.7498, 0.3901, 0.6726, 0.481, 0.4962, 0.5109, 0.5621, 0.4662, 0.5797, 0.5109, 0.5621, 0.5003, 0.6497, 0.4662, 0.5797, 0.4662, 0.5797, 0.5003, 0.6497, 0.4465, 0.6706, 0.5003, 0.6497, 0.4853, 0.7363, 0.4465, 0.6706, 0.4465, 0.6706, 0.4853, 0.7363, 0.4204, 0.7498, 0.4853, 0.7363, 0.4631, 0.8075, 0.4204, 0.7498, 0.6478, 0.6913, 0.6351, 0.605, 0.6744, 0.6298, 0.6039, 0.7554, 0.5969, 0.6617, 0.6478, 0.6913, 0.5442, 0.7113, 0.6039, 0.7554, 0.6207, 0.7508, 0.5383, 0.6913, 0.6478, 0.6913, 0.5969, 0.6617, 0.6351, 0.605, 0.5969, 0.6617, 0.5922, 0.5677, 0.6351, 0.605, 0.6039, 0.7554, 0.5442, 0.7113, 0.5969, 0.6617, 0.5442, 0.7113, 0.5488, 0.6137, 0.5969, 0.6617, 0.5969, 0.6617, 0.5488, 0.6137, 0.5922, 0.5677, 0.5488, 0.6137, 0.5519, 0.5253, 0.5922, 0.5677, 0.5367, 0.7994, 0.4853, 0.7363, 0.5442, 0.7113, 0.4853, 0.7363, 0.5003, 0.6497, 0.5442, 0.7113, 0.5442, 0.7113, 0.5003, 0.6497, 0.5488, 0.6137, 0.5003, 0.6497, 0.5109, 0.5621, 0.5488, 0.6137, 0.5488, 0.6137, 0.5109, 0.5621, 0.5519, 0.5253, 0.5109, 0.5621, 0.5188, 0.4877, 0.5519, 0.5253, 0.9192, 0.558, 0.983, 0.562, 0.9511, 0.6003, 0.9524, 0.6535, 0.9285, 0.5705, 0.9192, 0.558, 0.9527, 0.6757, 0.0346, 0.5733, 0.0129, 0.6535, 0.01318, 0.6757, 0.04347, 0.562, 0.006029, 0.243, 0.09074, 0.2803, 0.04216, 0.2922, 0.07631, 0.282, 0.0324, 0.3428, 0.02888, 0.3641, 0.09074, 0.2803, 0.0324, 0.3428, 0.01786, 0.2562, 0.006029, 0.243, 0.02888, 0.3641, 0.2883, 0.2668, 0.1934, 0.237, 0.253, 0.2057, 0.2749, 0.155, 0.2797, 0.2485, 0.2883, 0.2668, 0.2892, 0.1348, 0.2091, 0.2258, 0.2749, 0.155, 0.2892, 0.1348, 0.1934, 0.237, 0.0335, 0.8789, 0.194, 0.808, 0.1838, 0.8875, 0.1923, 0.831, 0.3029, 0.9029, 0.3537, 0.8963, 0.194, 0.808, 0.3029, 0.9029, 0.07222, 0.8891, 0.0335, 0.8789, 0.3537, 0.8963, 0.3602, 0.5796, 0.4249, 0.5781, 0.3921, 0.6196, 0.4155, 0.5905, 0.3901, 0.6726, 0.3895, 0.6947, 0.4249, 0.5781, 0.3901, 0.6726, 0.369, 0.5915, 0.3602, 0.5796, 0.3895, 0.6947, 0.3156, 0.3924, 0.3837, 0.3461, 0.355, 0.3998, 0.3631, 0.4482, 0.3271, 0.3942, 0.3156, 0.3924, 0.3664, 0.4678, 0.3748, 0.3616, 0.3631, 0.4482, 0.3664, 0.4678, 0.3837, 0.3461, 0.499, 0.2692, 0.5766, 0.1727, 0.5528, 0.2441, 0.578, 0.2861, 0.5135, 0.2597, 0.499, 0.2692, 0.5866, 0.3048, 0.5678, 0.1929, 0.578, 0.2861, 0.5866, 0.3048, 0.5766, 0.1727, 0.4727, 0.5081, 0.5035, 0.3982, 0.5003, 0.4666, 0.5027, 0.4186, 0.5188, 0.4877, 0.5262, 0.4961, 0.5035, 0.3982, 0.5188, 0.4877, 0.481, 0.4962, 0.4727, 0.5081, 0.5262, 0.4961, 0.5383, 0.6913, 0.6207, 0.7508, 0.5627, 0.7576, 0.5367, 0.7994, 0.5442, 0.7113, 0.5383, 0.6913, 0.523, 0.8148, 0.6039, 0.7554, 0.5367, 0.7994, 0.523, 0.8148, 0.6207, 0.7508, 0.7338, 0.7434, 0.8103, 0.6755, 0.7898, 0.7438, 0.8054, 0.696, 0.8165, 0.7834, 0.8299, 0.7978, 0.8103, 0.6755, 0.8165, 0.7834, 0.7503, 0.746, 0.7338, 0.7434, 0.8299, 0.7978, 0.8391, 0.3796, 0.8716, 0.4883, 0.8435, 0.4478, 0.8632, 0.4767, 0.8251, 0.4702, 0.8178, 0.4792, 0.8716, 0.4883, 0.8251, 0.4702, 0.8402, 0.4, 0.8391, 0.3796, 0.8178, 0.4792, 0.7477, 0.06682, 0.876, 0.1741, 0.8004, 0.1382, 0.7624, 0.1802, 0.7765, 0.08653, 0.7477, 0.06682, 0.7516, 0.1995, 0.8585, 0.1608, 0.7624, 0.1802, 0.7516, 0.1995, 0.876, 0.1741, 0.5765, 0.4758, 0.6347, 0.3978, 0.6166, 0.4694, 0.6292, 0.4184, 0.6323, 0.5163, 0.6388, 0.5356, 0.6347, 0.3978, 0.6323, 0.5163, 0.5881, 0.4738, 0.5765, 0.4758, 0.6388, 0.5356, 0.7067, 0.492, 0.7652, 0.557, 0.7265, 0.556, 0.7125, 0.5998, 0.7123, 0.511, 0.7067, 0.492, 0.7065, 0.6174, 0.7539, 0.5573, 0.7125, 0.5998, 0.7065, 0.6174, 0.7652, 0.557, 0.7688, 0.3705, 0.7065, 0.4319, 0.7272, 0.3681, 0.7121, 0.4128, 0.7119, 0.324, 0.705, 0.3067, 0.7065, 0.4319, 0.7119, 0.324, 0.7567, 0.3686, 0.7688, 0.3705, 0.705, 0.3067, 0.158, 0.7678, 0.151, 0.6433, 0.1718, 0.7025, 0.157, 0.6607, 0.1987, 0.6929, 0.2088, 0.6882, 0.151, 0.6433, 0.1987, 0.6929, 0.1633, 0.7485, 0.158, 0.7678, 0.2088, 0.6882, 0.236, 0.5982, 0.2366, 0.4614, 0.2567, 0.5299, 0.2425, 0.4813, 0.2849, 0.5288, 0.2965, 0.5281, 0.2366, 0.4614, 0.2849, 0.5288, 0.2423, 0.5784, 0.236, 0.5982, 0.2965, 0.5281, 0.1079, 0.5161, 0.1697, 0.4569, 0.1474, 0.5226, 0.1632, 0.4759, 0.1602, 0.5729, 0.1657, 0.5934, 0.1697, 0.4569, 0.1602, 0.5729, 0.1194, 0.5181, 0.1079, 0.5161, 0.1657, 0.5934, 0.8716, 0.4883, 0.8178, 0.4792, 0.8435, 0.4478, 0.8178, 0.4792, 0.8391, 0.3796, 0.8435, 0.4478, 0.9527, 0.6757, 0.9192, 0.558, 0.9511, 0.6003, 0.04347, 0.562, 0.01318, 0.6757, 0.01159, 0.6003, 0.8103, 0.6755, 0.8299, 0.7978, 0.7898, 0.7438, 0.8299, 0.7978, 0.7338, 0.7434, 0.7898, 0.7438, 0.151, 0.6433, 0.2088, 0.6882, 0.1718, 0.7025, 0.2088, 0.6882, 0.158, 0.7678, 0.1718, 0.7025, 0.194, 0.808, 0.3537, 0.8963, 0.1838, 0.8875, 0.3537, 0.8963, 0.0335, 0.8789, 0.1838, 0.8875, 0.523, 0.8148, 0.5383, 0.6913, 0.5627, 0.7576, 0.6207, 0.7508, 0.523, 0.8148, 0.5627, 0.7576, 0.7065, 0.6174, 0.7067, 0.492, 0.7265, 0.556, 0.7652, 0.557, 0.7065, 0.6174, 0.7265, 0.556, 0.6347, 0.3978, 0.6388, 0.5356, 0.6166, 0.4694, 0.6388, 0.5356, 0.5765, 0.4758, 0.6166, 0.4694, 0.7065, 0.4319, 0.705, 0.3067, 0.7272, 0.3681, 0.705, 0.3067, 0.7688, 0.3705, 0.7272, 0.3681, 0.5866, 0.3048, 0.499, 0.2692, 0.5528, 0.2441, 0.5766, 0.1727, 0.5866, 0.3048, 0.5528, 0.2441, 0.5035, 0.3982, 0.5262, 0.4961, 0.5003, 0.4666, 0.5262, 0.4961, 0.4727, 0.5081, 0.5003, 0.4666, 0.4249, 0.5781, 0.3895, 0.6947, 0.3921, 0.6196, 0.3895, 0.6947, 0.3602, 0.5796, 0.3921, 0.6196, 0.2366, 0.4614, 0.2965, 0.5281, 0.2567, 0.5299, 0.2965, 0.5281, 0.236, 0.5982, 0.2567, 0.5299, 0.1697, 0.4569, 0.1657, 0.5934, 0.1474, 0.5226, 0.1657, 0.5934, 0.1079, 0.5161, 0.1474, 0.5226, 0.09074, 0.2803, 0.02888, 0.3641, 0.04216, 0.2922, 0.02888, 0.3641, 0.006029, 0.243, 0.04216, 0.2922, 0.7516, 0.1995, 0.7477, 0.06682, 0.8004, 0.1382, 0.876, 0.1741, 0.7516, 0.1995, 0.8004, 0.1382, 0.2892, 0.1348, 0.2883, 0.2668, 0.253, 0.2057, 0.1934, 0.237, 0.2892, 0.1348, 0.253, 0.2057, 0.3664, 0.4678, 0.3156, 0.3924, 0.355, 0.3998, 0.3837, 0.3461, 0.3664, 0.4678, 0.355, 0.3998])
me_icosphere.use_remesh_preserve_volume = False
me_icosphere.use_remesh_preserve_attributes = False
me_icosphere.use_mirror_vertex_groups = False
me_icosphere.update()

# ---- objects
ob_light = bpy.data.objects.new('Light', light_light)
ob_camera = bpy.data.objects.new('Camera', cam_camera)
ob_icosphere = bpy.data.objects.new('Icosphere', me_icosphere)

# ---- transforms, parenting, visibility, modifiers, constraints
ob_light.location = (4.076, 1.005, 5.904)
ob_light.rotation_euler = (0.6503, 0.05522, 1.866)
ob_light.lock_rotations_4d = False
ob_light.empty_display_type = 'ARROWS'
ob_light.color = (0.0, 0.0, 0.0, 0.0)
ob_light.lineart.crease_threshold = 0.0
ob_camera.location = (7.359, -6.926, 4.958)
ob_camera.rotation_euler = (1.109, 0.0, 0.8149)
ob_camera.lock_rotations_4d = False
ob_camera.empty_display_type = 'ARROWS'
ob_camera.color = (0.0, 0.0, 0.0, 0.0)
ob_camera.display_type = 'WIRE'
ob_camera.lineart.crease_threshold = 0.0
ob_icosphere.location = (0.0, 0.0, 0.0)
ob_icosphere.lineart.crease_threshold = 0.0

# ---- collection membership
col_collection.objects.link(ob_light)
col_collection.objects.link(ob_camera)
col_collection.objects.link(ob_icosphere)

# ---- scene / render settings (as saved in the file)
scene.camera = ob_camera
scene.frame_start = 1; scene.frame_end = 250; scene.frame_set(1)
scene.render.engine = 'BLENDER_EEVEE_NEXT'
scene.cycles.use_denoising = False
scene.cycles.samples = 128
scene.cycles.sampling_pattern = 'TABULATED_SOBOL'
scene.cycles.use_adaptive_sampling = False
scene.cycles.use_light_tree = False
scene.view_settings.view_transform = 'Filmic'
bpy.context.view_layer.update()
